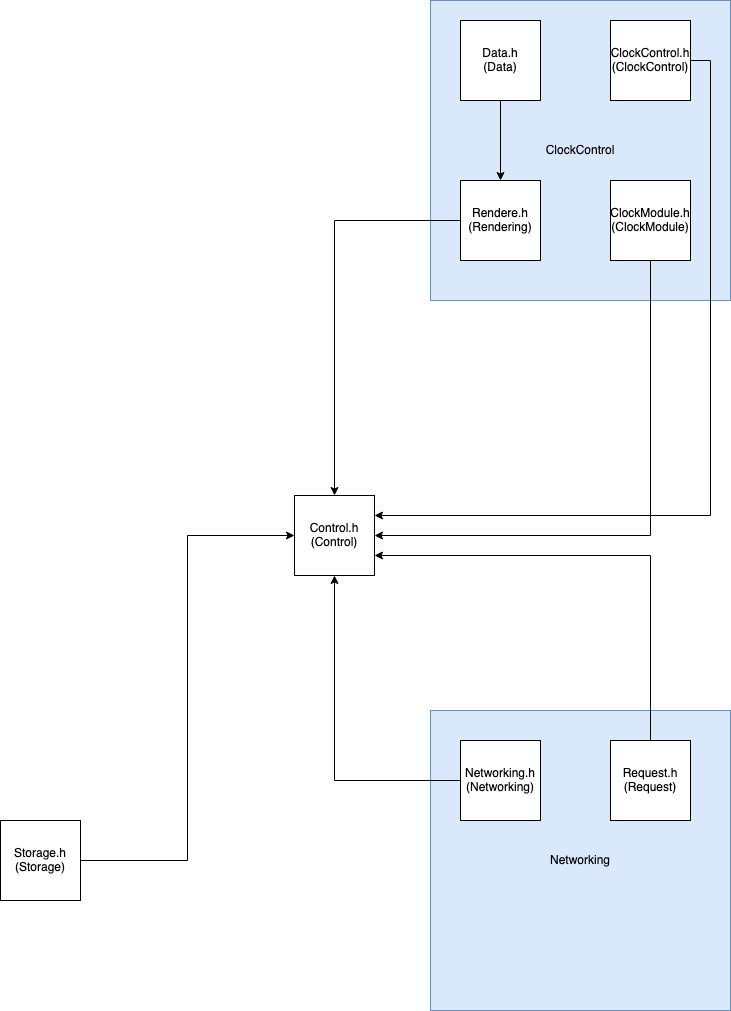

The diagram above was exported from draw.io. Its source (the exported page's mxGraphModel, read from the mxfile embedded in the PNG):
<mxGraphModel dx="2954" dy="1105" grid="1" gridSize="10" guides="1" tooltips="1" connect="1" arrows="1" fold="1" page="1" pageScale="1" pageWidth="827" pageHeight="1169" math="0" shadow="0">
  <root>
    <mxCell id="0" />
    <mxCell id="1" parent="0" />
    <mxCell id="aegMj7Zy6BpQFNC6W6Vg-1" value="&lt;div&gt;Control.h&lt;/div&gt;&lt;div&gt;(Control)&lt;br&gt;&lt;/div&gt;" style="whiteSpace=wrap;html=1;aspect=fixed;" vertex="1" parent="1">
      <mxGeometry x="374" y="545" width="80" height="80" as="geometry" />
    </mxCell>
    <mxCell id="aegMj7Zy6BpQFNC6W6Vg-2" value="ClockControl" style="whiteSpace=wrap;html=1;aspect=fixed;fillColor=#dae8fc;strokeColor=#6c8ebf;" vertex="1" parent="1">
      <mxGeometry x="510" y="50" width="300" height="300" as="geometry" />
    </mxCell>
    <mxCell id="aegMj7Zy6BpQFNC6W6Vg-17" style="edgeStyle=orthogonalEdgeStyle;rounded=0;orthogonalLoop=1;jettySize=auto;html=1;entryX=0.5;entryY=0;entryDx=0;entryDy=0;" edge="1" parent="1" source="aegMj7Zy6BpQFNC6W6Vg-3" target="aegMj7Zy6BpQFNC6W6Vg-5">
      <mxGeometry relative="1" as="geometry" />
    </mxCell>
    <mxCell id="aegMj7Zy6BpQFNC6W6Vg-3" value="&lt;div&gt;Data.h&lt;/div&gt;&lt;div&gt;(Data)&lt;br&gt;&lt;/div&gt;" style="whiteSpace=wrap;html=1;aspect=fixed;" vertex="1" parent="1">
      <mxGeometry x="540" y="70" width="80" height="80" as="geometry" />
    </mxCell>
    <mxCell id="aegMj7Zy6BpQFNC6W6Vg-23" style="edgeStyle=orthogonalEdgeStyle;rounded=0;orthogonalLoop=1;jettySize=auto;html=1;entryX=1;entryY=0.25;entryDx=0;entryDy=0;" edge="1" parent="1" source="aegMj7Zy6BpQFNC6W6Vg-4" target="aegMj7Zy6BpQFNC6W6Vg-1">
      <mxGeometry relative="1" as="geometry">
        <Array as="points">
          <mxPoint x="790" y="110" />
          <mxPoint x="790" y="565" />
        </Array>
      </mxGeometry>
    </mxCell>
    <mxCell id="aegMj7Zy6BpQFNC6W6Vg-4" value="&lt;div&gt;ClockControl.h&lt;/div&gt;&lt;div&gt;(ClockControl)&lt;br&gt;&lt;/div&gt;" style="whiteSpace=wrap;html=1;aspect=fixed;" vertex="1" parent="1">
      <mxGeometry x="690" y="70" width="80" height="80" as="geometry" />
    </mxCell>
    <mxCell id="aegMj7Zy6BpQFNC6W6Vg-18" style="edgeStyle=orthogonalEdgeStyle;rounded=0;orthogonalLoop=1;jettySize=auto;html=1;entryX=0.5;entryY=0;entryDx=0;entryDy=0;" edge="1" parent="1" source="aegMj7Zy6BpQFNC6W6Vg-5" target="aegMj7Zy6BpQFNC6W6Vg-1">
      <mxGeometry relative="1" as="geometry" />
    </mxCell>
    <mxCell id="aegMj7Zy6BpQFNC6W6Vg-5" value="&lt;div&gt;Rendere.h&lt;/div&gt;&lt;div&gt;(Rendering)&lt;br&gt;&lt;/div&gt;" style="whiteSpace=wrap;html=1;aspect=fixed;" vertex="1" parent="1">
      <mxGeometry x="540" y="230" width="80" height="80" as="geometry" />
    </mxCell>
    <mxCell id="aegMj7Zy6BpQFNC6W6Vg-15" style="edgeStyle=orthogonalEdgeStyle;rounded=0;orthogonalLoop=1;jettySize=auto;html=1;exitX=0.5;exitY=1;exitDx=0;exitDy=0;entryX=1;entryY=0.5;entryDx=0;entryDy=0;" edge="1" parent="1" source="aegMj7Zy6BpQFNC6W6Vg-6" target="aegMj7Zy6BpQFNC6W6Vg-1">
      <mxGeometry relative="1" as="geometry" />
    </mxCell>
    <mxCell id="aegMj7Zy6BpQFNC6W6Vg-6" value="&lt;div&gt;ClockModule.h&lt;/div&gt;&lt;div&gt;(ClockModule)&lt;br&gt;&lt;/div&gt;" style="whiteSpace=wrap;html=1;aspect=fixed;" vertex="1" parent="1">
      <mxGeometry x="690" y="230" width="80" height="80" as="geometry" />
    </mxCell>
    <mxCell id="aegMj7Zy6BpQFNC6W6Vg-7" value="Networking" style="whiteSpace=wrap;html=1;aspect=fixed;fillColor=#dae8fc;strokeColor=#6c8ebf;" vertex="1" parent="1">
      <mxGeometry x="510" y="760" width="300" height="300" as="geometry" />
    </mxCell>
    <mxCell id="aegMj7Zy6BpQFNC6W6Vg-21" style="edgeStyle=orthogonalEdgeStyle;rounded=0;orthogonalLoop=1;jettySize=auto;html=1;entryX=0.5;entryY=1;entryDx=0;entryDy=0;" edge="1" parent="1" source="aegMj7Zy6BpQFNC6W6Vg-8" target="aegMj7Zy6BpQFNC6W6Vg-1">
      <mxGeometry relative="1" as="geometry" />
    </mxCell>
    <mxCell id="aegMj7Zy6BpQFNC6W6Vg-8" value="&lt;div&gt;Networking.h&lt;/div&gt;&lt;div&gt;(Networking)&lt;br&gt;&lt;/div&gt;" style="whiteSpace=wrap;html=1;aspect=fixed;" vertex="1" parent="1">
      <mxGeometry x="540" y="790" width="80" height="80" as="geometry" />
    </mxCell>
    <mxCell id="aegMj7Zy6BpQFNC6W6Vg-22" style="edgeStyle=orthogonalEdgeStyle;rounded=0;orthogonalLoop=1;jettySize=auto;html=1;entryX=1;entryY=0.75;entryDx=0;entryDy=0;" edge="1" parent="1" source="aegMj7Zy6BpQFNC6W6Vg-9" target="aegMj7Zy6BpQFNC6W6Vg-1">
      <mxGeometry relative="1" as="geometry">
        <Array as="points">
          <mxPoint x="730" y="605" />
        </Array>
      </mxGeometry>
    </mxCell>
    <mxCell id="aegMj7Zy6BpQFNC6W6Vg-9" value="&lt;div&gt;Request.h&lt;/div&gt;&lt;div&gt;(Request)&lt;br&gt;&lt;/div&gt;" style="whiteSpace=wrap;html=1;aspect=fixed;" vertex="1" parent="1">
      <mxGeometry x="690" y="790" width="80" height="80" as="geometry" />
    </mxCell>
    <mxCell id="aegMj7Zy6BpQFNC6W6Vg-20" style="edgeStyle=orthogonalEdgeStyle;rounded=0;orthogonalLoop=1;jettySize=auto;html=1;entryX=0;entryY=0.5;entryDx=0;entryDy=0;" edge="1" parent="1" source="aegMj7Zy6BpQFNC6W6Vg-11" target="aegMj7Zy6BpQFNC6W6Vg-1">
      <mxGeometry relative="1" as="geometry" />
    </mxCell>
    <mxCell id="aegMj7Zy6BpQFNC6W6Vg-11" value="&lt;div&gt;Storage.h&lt;/div&gt;&lt;div&gt;(Storage)&lt;br&gt;&lt;/div&gt;" style="whiteSpace=wrap;html=1;aspect=fixed;" vertex="1" parent="1">
      <mxGeometry x="80" y="870" width="80" height="80" as="geometry" />
    </mxCell>
  </root>
</mxGraphModel>